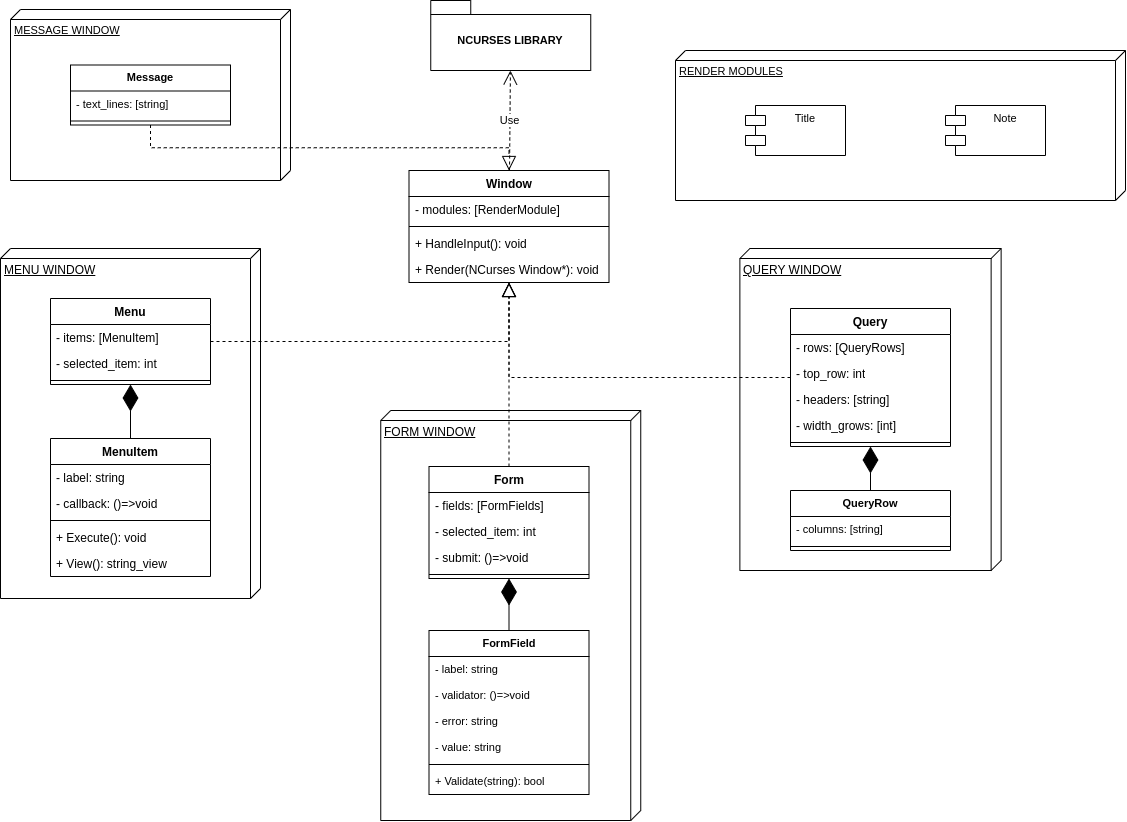

The diagram above was exported from draw.io. Its source (the exported page's mxGraphModel, read from the mxfile embedded in the PNG):
<mxGraphModel dx="2450" dy="1723" grid="1" gridSize="10" guides="1" tooltips="1" connect="1" arrows="1" fold="1" page="1" pageScale="1" pageWidth="900" pageHeight="1600" math="0" shadow="0">
  <root>
    <mxCell id="0" />
    <mxCell id="1" parent="0" />
    <mxCell id="qpz48yL8fylj-o0CYbfH-79" value="MESSAGE WINDOW" style="verticalAlign=top;align=left;spacingTop=8;spacingLeft=2;spacingRight=12;shape=cube;size=10;direction=south;fontStyle=4;html=1;whiteSpace=wrap;fontFamily=Helvetica;fontSize=11;fontColor=default;" vertex="1" parent="1">
      <mxGeometry x="400" y="399" width="280" height="171" as="geometry" />
    </mxCell>
    <mxCell id="qpz48yL8fylj-o0CYbfH-71" value="RENDER MODULES" style="verticalAlign=top;align=left;spacingTop=8;spacingLeft=2;spacingRight=12;shape=cube;size=10;direction=south;fontStyle=4;html=1;whiteSpace=wrap;fontFamily=Helvetica;fontSize=11;fontColor=default;" vertex="1" parent="1">
      <mxGeometry x="1065" y="440" width="450" height="150" as="geometry" />
    </mxCell>
    <mxCell id="qpz48yL8fylj-o0CYbfH-43" value="QUERY WINDOW" style="verticalAlign=top;align=left;spacingTop=8;spacingLeft=2;spacingRight=12;shape=cube;size=10;direction=south;fontStyle=4;html=1;whiteSpace=wrap;" vertex="1" parent="1">
      <mxGeometry x="1129.38" y="638" width="261.25" height="322" as="geometry" />
    </mxCell>
    <mxCell id="qpz48yL8fylj-o0CYbfH-39" value="FORM WINDOW" style="verticalAlign=top;align=left;spacingTop=8;spacingLeft=2;spacingRight=12;shape=cube;size=10;direction=south;fontStyle=4;html=1;whiteSpace=wrap;" vertex="1" parent="1">
      <mxGeometry x="770.25" y="800" width="260" height="410" as="geometry" />
    </mxCell>
    <mxCell id="Mhx315Jf5xqbAQLtYwrx-73" value="MENU WINDOW" style="verticalAlign=top;align=left;spacingTop=8;spacingLeft=2;spacingRight=12;shape=cube;size=10;direction=south;fontStyle=4;html=1;whiteSpace=wrap;" parent="1" vertex="1">
      <mxGeometry x="390" y="638" width="260" height="350" as="geometry" />
    </mxCell>
    <mxCell id="qpz48yL8fylj-o0CYbfH-38" style="edgeStyle=orthogonalEdgeStyle;shape=connector;rounded=0;orthogonalLoop=1;jettySize=auto;html=1;dashed=1;labelBackgroundColor=default;strokeColor=default;fontFamily=Helvetica;fontSize=11;fontColor=default;endArrow=block;endFill=0;endSize=12;" edge="1" parent="1" source="e64Plr36MKVCwLVTyZwa-1" target="Mhx315Jf5xqbAQLtYwrx-19">
      <mxGeometry relative="1" as="geometry" />
    </mxCell>
    <mxCell id="e64Plr36MKVCwLVTyZwa-1" value="Menu" style="swimlane;fontStyle=1;align=center;verticalAlign=top;childLayout=stackLayout;horizontal=1;startSize=26;horizontalStack=0;resizeParent=1;resizeParentMax=0;resizeLast=0;collapsible=1;marginBottom=0;whiteSpace=wrap;html=1;" parent="1" vertex="1">
      <mxGeometry x="440" y="688" width="160" height="86" as="geometry" />
    </mxCell>
    <mxCell id="qpz48yL8fylj-o0CYbfH-32" value="- items: [MenuItem]" style="text;strokeColor=none;fillColor=none;align=left;verticalAlign=top;spacingLeft=4;spacingRight=4;overflow=hidden;rotatable=0;points=[[0,0.5],[1,0.5]];portConstraint=eastwest;whiteSpace=wrap;html=1;" vertex="1" parent="e64Plr36MKVCwLVTyZwa-1">
      <mxGeometry y="26" width="160" height="26" as="geometry" />
    </mxCell>
    <mxCell id="Mhx315Jf5xqbAQLtYwrx-3" value="- selected_item: int" style="text;strokeColor=none;fillColor=none;align=left;verticalAlign=top;spacingLeft=4;spacingRight=4;overflow=hidden;rotatable=0;points=[[0,0.5],[1,0.5]];portConstraint=eastwest;whiteSpace=wrap;html=1;" parent="e64Plr36MKVCwLVTyZwa-1" vertex="1">
      <mxGeometry y="52" width="160" height="26" as="geometry" />
    </mxCell>
    <mxCell id="e64Plr36MKVCwLVTyZwa-3" value="" style="line;strokeWidth=1;fillColor=none;align=left;verticalAlign=middle;spacingTop=-1;spacingLeft=3;spacingRight=3;rotatable=0;labelPosition=right;points=[];portConstraint=eastwest;strokeColor=inherit;" parent="e64Plr36MKVCwLVTyZwa-1" vertex="1">
      <mxGeometry y="78" width="160" height="8" as="geometry" />
    </mxCell>
    <mxCell id="e64Plr36MKVCwLVTyZwa-17" value="MenuItem" style="swimlane;fontStyle=1;align=center;verticalAlign=top;childLayout=stackLayout;horizontal=1;startSize=26;horizontalStack=0;resizeParent=1;resizeParentMax=0;resizeLast=0;collapsible=1;marginBottom=0;whiteSpace=wrap;html=1;" parent="1" vertex="1">
      <mxGeometry x="440" y="828" width="160" height="138" as="geometry" />
    </mxCell>
    <mxCell id="e64Plr36MKVCwLVTyZwa-18" value="- label: string" style="text;strokeColor=none;fillColor=none;align=left;verticalAlign=top;spacingLeft=4;spacingRight=4;overflow=hidden;rotatable=0;points=[[0,0.5],[1,0.5]];portConstraint=eastwest;whiteSpace=wrap;html=1;" parent="e64Plr36MKVCwLVTyZwa-17" vertex="1">
      <mxGeometry y="26" width="160" height="26" as="geometry" />
    </mxCell>
    <mxCell id="e64Plr36MKVCwLVTyZwa-41" value="- callback: ()=&amp;gt;void" style="text;strokeColor=none;fillColor=none;align=left;verticalAlign=top;spacingLeft=4;spacingRight=4;overflow=hidden;rotatable=0;points=[[0,0.5],[1,0.5]];portConstraint=eastwest;whiteSpace=wrap;html=1;" parent="e64Plr36MKVCwLVTyZwa-17" vertex="1">
      <mxGeometry y="52" width="160" height="26" as="geometry" />
    </mxCell>
    <mxCell id="e64Plr36MKVCwLVTyZwa-19" value="" style="line;strokeWidth=1;fillColor=none;align=left;verticalAlign=middle;spacingTop=-1;spacingLeft=3;spacingRight=3;rotatable=0;labelPosition=right;points=[];portConstraint=eastwest;strokeColor=inherit;" parent="e64Plr36MKVCwLVTyZwa-17" vertex="1">
      <mxGeometry y="78" width="160" height="8" as="geometry" />
    </mxCell>
    <mxCell id="e64Plr36MKVCwLVTyZwa-20" value="+ Execute(): void" style="text;strokeColor=none;fillColor=none;align=left;verticalAlign=top;spacingLeft=4;spacingRight=4;overflow=hidden;rotatable=0;points=[[0,0.5],[1,0.5]];portConstraint=eastwest;whiteSpace=wrap;html=1;" parent="e64Plr36MKVCwLVTyZwa-17" vertex="1">
      <mxGeometry y="86" width="160" height="26" as="geometry" />
    </mxCell>
    <mxCell id="Mhx315Jf5xqbAQLtYwrx-1" value="+ View(): string_view" style="text;strokeColor=none;fillColor=none;align=left;verticalAlign=top;spacingLeft=4;spacingRight=4;overflow=hidden;rotatable=0;points=[[0,0.5],[1,0.5]];portConstraint=eastwest;whiteSpace=wrap;html=1;" parent="e64Plr36MKVCwLVTyZwa-17" vertex="1">
      <mxGeometry y="112" width="160" height="26" as="geometry" />
    </mxCell>
    <mxCell id="Mhx315Jf5xqbAQLtYwrx-19" value="Window" style="swimlane;fontStyle=1;align=center;verticalAlign=top;childLayout=stackLayout;horizontal=1;startSize=26;horizontalStack=0;resizeParent=1;resizeParentMax=0;resizeLast=0;collapsible=1;marginBottom=0;whiteSpace=wrap;html=1;" parent="1" vertex="1">
      <mxGeometry x="798.5" y="560" width="200" height="112" as="geometry" />
    </mxCell>
    <mxCell id="qpz48yL8fylj-o0CYbfH-31" value="- modules: [RenderModule]" style="text;strokeColor=none;fillColor=none;align=left;verticalAlign=top;spacingLeft=4;spacingRight=4;overflow=hidden;rotatable=0;points=[[0,0.5],[1,0.5]];portConstraint=eastwest;whiteSpace=wrap;html=1;" vertex="1" parent="Mhx315Jf5xqbAQLtYwrx-19">
      <mxGeometry y="26" width="200" height="26" as="geometry" />
    </mxCell>
    <mxCell id="Mhx315Jf5xqbAQLtYwrx-21" value="" style="line;strokeWidth=1;fillColor=none;align=left;verticalAlign=middle;spacingTop=-1;spacingLeft=3;spacingRight=3;rotatable=0;labelPosition=right;points=[];portConstraint=eastwest;strokeColor=inherit;" parent="Mhx315Jf5xqbAQLtYwrx-19" vertex="1">
      <mxGeometry y="52" width="200" height="8" as="geometry" />
    </mxCell>
    <mxCell id="Mhx315Jf5xqbAQLtYwrx-22" value="+ HandleInput(): void" style="text;strokeColor=none;fillColor=none;align=left;verticalAlign=top;spacingLeft=4;spacingRight=4;overflow=hidden;rotatable=0;points=[[0,0.5],[1,0.5]];portConstraint=eastwest;whiteSpace=wrap;html=1;" parent="Mhx315Jf5xqbAQLtYwrx-19" vertex="1">
      <mxGeometry y="60" width="200" height="26" as="geometry" />
    </mxCell>
    <mxCell id="Mhx315Jf5xqbAQLtYwrx-23" value="+ Render(NCurses Window*): void" style="text;strokeColor=none;fillColor=none;align=left;verticalAlign=top;spacingLeft=4;spacingRight=4;overflow=hidden;rotatable=0;points=[[0,0.5],[1,0.5]];portConstraint=eastwest;whiteSpace=wrap;html=1;" parent="Mhx315Jf5xqbAQLtYwrx-19" vertex="1">
      <mxGeometry y="86" width="200" height="26" as="geometry" />
    </mxCell>
    <mxCell id="qpz48yL8fylj-o0CYbfH-2" value="" style="endArrow=diamondThin;endFill=1;endSize=24;html=1;rounded=0;" edge="1" parent="1" source="e64Plr36MKVCwLVTyZwa-17" target="e64Plr36MKVCwLVTyZwa-1">
      <mxGeometry width="160" relative="1" as="geometry">
        <mxPoint x="440" y="788" as="sourcePoint" />
        <mxPoint x="600" y="788" as="targetPoint" />
      </mxGeometry>
    </mxCell>
    <mxCell id="qpz48yL8fylj-o0CYbfH-37" style="edgeStyle=orthogonalEdgeStyle;shape=connector;rounded=0;orthogonalLoop=1;jettySize=auto;html=1;dashed=1;labelBackgroundColor=default;strokeColor=default;fontFamily=Helvetica;fontSize=11;fontColor=default;endArrow=block;endFill=0;endSize=12;" edge="1" parent="1" source="qpz48yL8fylj-o0CYbfH-4" target="Mhx315Jf5xqbAQLtYwrx-19">
      <mxGeometry relative="1" as="geometry" />
    </mxCell>
    <mxCell id="qpz48yL8fylj-o0CYbfH-4" value="Form" style="swimlane;fontStyle=1;align=center;verticalAlign=top;childLayout=stackLayout;horizontal=1;startSize=26;horizontalStack=0;resizeParent=1;resizeParentMax=0;resizeLast=0;collapsible=1;marginBottom=0;whiteSpace=wrap;html=1;" vertex="1" parent="1">
      <mxGeometry x="818.5" y="856" width="160" height="112" as="geometry" />
    </mxCell>
    <mxCell id="qpz48yL8fylj-o0CYbfH-34" value="- fields: [FormFields]" style="text;strokeColor=none;fillColor=none;align=left;verticalAlign=top;spacingLeft=4;spacingRight=4;overflow=hidden;rotatable=0;points=[[0,0.5],[1,0.5]];portConstraint=eastwest;whiteSpace=wrap;html=1;" vertex="1" parent="qpz48yL8fylj-o0CYbfH-4">
      <mxGeometry y="26" width="160" height="26" as="geometry" />
    </mxCell>
    <mxCell id="qpz48yL8fylj-o0CYbfH-5" value="- selected_item: int" style="text;strokeColor=none;fillColor=none;align=left;verticalAlign=top;spacingLeft=4;spacingRight=4;overflow=hidden;rotatable=0;points=[[0,0.5],[1,0.5]];portConstraint=eastwest;whiteSpace=wrap;html=1;" vertex="1" parent="qpz48yL8fylj-o0CYbfH-4">
      <mxGeometry y="52" width="160" height="26" as="geometry" />
    </mxCell>
    <mxCell id="qpz48yL8fylj-o0CYbfH-24" value="- submit: ()=&amp;gt;void" style="text;strokeColor=none;fillColor=none;align=left;verticalAlign=top;spacingLeft=4;spacingRight=4;overflow=hidden;rotatable=0;points=[[0,0.5],[1,0.5]];portConstraint=eastwest;whiteSpace=wrap;html=1;" vertex="1" parent="qpz48yL8fylj-o0CYbfH-4">
      <mxGeometry y="78" width="160" height="26" as="geometry" />
    </mxCell>
    <mxCell id="qpz48yL8fylj-o0CYbfH-8" value="" style="line;strokeWidth=1;fillColor=none;align=left;verticalAlign=middle;spacingTop=-1;spacingLeft=3;spacingRight=3;rotatable=0;labelPosition=right;points=[];portConstraint=eastwest;strokeColor=inherit;" vertex="1" parent="qpz48yL8fylj-o0CYbfH-4">
      <mxGeometry y="104" width="160" height="8" as="geometry" />
    </mxCell>
    <mxCell id="qpz48yL8fylj-o0CYbfH-11" value="Use" style="endArrow=open;endSize=12;dashed=1;html=1;rounded=0;labelBackgroundColor=default;strokeColor=default;fontFamily=Helvetica;fontSize=11;fontColor=default;shape=connector;" edge="1" parent="1" source="Mhx315Jf5xqbAQLtYwrx-19" target="qpz48yL8fylj-o0CYbfH-13">
      <mxGeometry width="160" relative="1" as="geometry">
        <mxPoint x="1000.25" y="630" as="sourcePoint" />
        <mxPoint x="900.25" y="490" as="targetPoint" />
      </mxGeometry>
    </mxCell>
    <mxCell id="qpz48yL8fylj-o0CYbfH-13" value="NCURSES LIBRARY" style="shape=folder;fontStyle=1;spacingTop=10;tabWidth=40;tabHeight=14;tabPosition=left;html=1;whiteSpace=wrap;fontFamily=Helvetica;fontSize=11;fontColor=default;" vertex="1" parent="1">
      <mxGeometry x="820.25" y="390" width="160" height="70" as="geometry" />
    </mxCell>
    <mxCell id="qpz48yL8fylj-o0CYbfH-14" value="FormField" style="swimlane;fontStyle=1;align=center;verticalAlign=top;childLayout=stackLayout;horizontal=1;startSize=26;horizontalStack=0;resizeParent=1;resizeParentMax=0;resizeLast=0;collapsible=1;marginBottom=0;whiteSpace=wrap;html=1;fontFamily=Helvetica;fontSize=11;fontColor=default;" vertex="1" parent="1">
      <mxGeometry x="818.5" y="1020" width="160" height="164" as="geometry" />
    </mxCell>
    <mxCell id="qpz48yL8fylj-o0CYbfH-15" value="- label: string" style="text;strokeColor=none;fillColor=none;align=left;verticalAlign=top;spacingLeft=4;spacingRight=4;overflow=hidden;rotatable=0;points=[[0,0.5],[1,0.5]];portConstraint=eastwest;whiteSpace=wrap;html=1;fontSize=11;fontFamily=Helvetica;fontColor=default;" vertex="1" parent="qpz48yL8fylj-o0CYbfH-14">
      <mxGeometry y="26" width="160" height="26" as="geometry" />
    </mxCell>
    <mxCell id="qpz48yL8fylj-o0CYbfH-19" value="- validator: ()=&amp;gt;void" style="text;strokeColor=none;fillColor=none;align=left;verticalAlign=top;spacingLeft=4;spacingRight=4;overflow=hidden;rotatable=0;points=[[0,0.5],[1,0.5]];portConstraint=eastwest;whiteSpace=wrap;html=1;fontSize=11;fontFamily=Helvetica;fontColor=default;" vertex="1" parent="qpz48yL8fylj-o0CYbfH-14">
      <mxGeometry y="52" width="160" height="26" as="geometry" />
    </mxCell>
    <mxCell id="qpz48yL8fylj-o0CYbfH-20" value="- error: string" style="text;strokeColor=none;fillColor=none;align=left;verticalAlign=top;spacingLeft=4;spacingRight=4;overflow=hidden;rotatable=0;points=[[0,0.5],[1,0.5]];portConstraint=eastwest;whiteSpace=wrap;html=1;fontSize=11;fontFamily=Helvetica;fontColor=default;" vertex="1" parent="qpz48yL8fylj-o0CYbfH-14">
      <mxGeometry y="78" width="160" height="26" as="geometry" />
    </mxCell>
    <mxCell id="qpz48yL8fylj-o0CYbfH-21" value="- value: string" style="text;strokeColor=none;fillColor=none;align=left;verticalAlign=top;spacingLeft=4;spacingRight=4;overflow=hidden;rotatable=0;points=[[0,0.5],[1,0.5]];portConstraint=eastwest;whiteSpace=wrap;html=1;fontSize=11;fontFamily=Helvetica;fontColor=default;" vertex="1" parent="qpz48yL8fylj-o0CYbfH-14">
      <mxGeometry y="104" width="160" height="26" as="geometry" />
    </mxCell>
    <mxCell id="qpz48yL8fylj-o0CYbfH-16" value="" style="line;strokeWidth=1;fillColor=none;align=left;verticalAlign=middle;spacingTop=-1;spacingLeft=3;spacingRight=3;rotatable=0;labelPosition=right;points=[];portConstraint=eastwest;strokeColor=inherit;fontFamily=Helvetica;fontSize=11;fontColor=default;" vertex="1" parent="qpz48yL8fylj-o0CYbfH-14">
      <mxGeometry y="130" width="160" height="8" as="geometry" />
    </mxCell>
    <mxCell id="qpz48yL8fylj-o0CYbfH-17" value="+ Validate(string): bool" style="text;strokeColor=none;fillColor=none;align=left;verticalAlign=top;spacingLeft=4;spacingRight=4;overflow=hidden;rotatable=0;points=[[0,0.5],[1,0.5]];portConstraint=eastwest;whiteSpace=wrap;html=1;fontSize=11;fontFamily=Helvetica;fontColor=default;" vertex="1" parent="qpz48yL8fylj-o0CYbfH-14">
      <mxGeometry y="138" width="160" height="26" as="geometry" />
    </mxCell>
    <mxCell id="qpz48yL8fylj-o0CYbfH-41" value="" style="endArrow=diamondThin;endFill=1;endSize=24;html=1;rounded=0;labelBackgroundColor=default;strokeColor=default;fontFamily=Helvetica;fontSize=11;fontColor=default;shape=connector;" edge="1" parent="1" source="qpz48yL8fylj-o0CYbfH-14" target="qpz48yL8fylj-o0CYbfH-4">
      <mxGeometry width="160" relative="1" as="geometry">
        <mxPoint x="808.5" y="980" as="sourcePoint" />
        <mxPoint x="968.5" y="980" as="targetPoint" />
      </mxGeometry>
    </mxCell>
    <mxCell id="qpz48yL8fylj-o0CYbfH-44" value="Query" style="swimlane;fontStyle=1;align=center;verticalAlign=top;childLayout=stackLayout;horizontal=1;startSize=26;horizontalStack=0;resizeParent=1;resizeParentMax=0;resizeLast=0;collapsible=1;marginBottom=0;whiteSpace=wrap;html=1;" vertex="1" parent="1">
      <mxGeometry x="1180" y="698" width="160" height="138" as="geometry" />
    </mxCell>
    <mxCell id="qpz48yL8fylj-o0CYbfH-45" value="- rows: [QueryRows]" style="text;strokeColor=none;fillColor=none;align=left;verticalAlign=top;spacingLeft=4;spacingRight=4;overflow=hidden;rotatable=0;points=[[0,0.5],[1,0.5]];portConstraint=eastwest;whiteSpace=wrap;html=1;" vertex="1" parent="qpz48yL8fylj-o0CYbfH-44">
      <mxGeometry y="26" width="160" height="26" as="geometry" />
    </mxCell>
    <mxCell id="qpz48yL8fylj-o0CYbfH-46" value="- top_row: int" style="text;strokeColor=none;fillColor=none;align=left;verticalAlign=top;spacingLeft=4;spacingRight=4;overflow=hidden;rotatable=0;points=[[0,0.5],[1,0.5]];portConstraint=eastwest;whiteSpace=wrap;html=1;" vertex="1" parent="qpz48yL8fylj-o0CYbfH-44">
      <mxGeometry y="52" width="160" height="26" as="geometry" />
    </mxCell>
    <mxCell id="qpz48yL8fylj-o0CYbfH-61" value="- headers: [string]" style="text;strokeColor=none;fillColor=none;align=left;verticalAlign=top;spacingLeft=4;spacingRight=4;overflow=hidden;rotatable=0;points=[[0,0.5],[1,0.5]];portConstraint=eastwest;whiteSpace=wrap;html=1;" vertex="1" parent="qpz48yL8fylj-o0CYbfH-44">
      <mxGeometry y="78" width="160" height="26" as="geometry" />
    </mxCell>
    <mxCell id="qpz48yL8fylj-o0CYbfH-62" value="- width_grows: [int]" style="text;strokeColor=none;fillColor=none;align=left;verticalAlign=top;spacingLeft=4;spacingRight=4;overflow=hidden;rotatable=0;points=[[0,0.5],[1,0.5]];portConstraint=eastwest;whiteSpace=wrap;html=1;" vertex="1" parent="qpz48yL8fylj-o0CYbfH-44">
      <mxGeometry y="104" width="160" height="26" as="geometry" />
    </mxCell>
    <mxCell id="qpz48yL8fylj-o0CYbfH-48" value="" style="line;strokeWidth=1;fillColor=none;align=left;verticalAlign=middle;spacingTop=-1;spacingLeft=3;spacingRight=3;rotatable=0;labelPosition=right;points=[];portConstraint=eastwest;strokeColor=inherit;" vertex="1" parent="qpz48yL8fylj-o0CYbfH-44">
      <mxGeometry y="130" width="160" height="8" as="geometry" />
    </mxCell>
    <mxCell id="qpz48yL8fylj-o0CYbfH-49" value="QueryRow" style="swimlane;fontStyle=1;align=center;verticalAlign=top;childLayout=stackLayout;horizontal=1;startSize=26;horizontalStack=0;resizeParent=1;resizeParentMax=0;resizeLast=0;collapsible=1;marginBottom=0;whiteSpace=wrap;html=1;fontFamily=Helvetica;fontSize=11;fontColor=default;" vertex="1" parent="1">
      <mxGeometry x="1180" y="880" width="160" height="60" as="geometry" />
    </mxCell>
    <mxCell id="qpz48yL8fylj-o0CYbfH-50" value="- columns: [string]" style="text;strokeColor=none;fillColor=none;align=left;verticalAlign=top;spacingLeft=4;spacingRight=4;overflow=hidden;rotatable=0;points=[[0,0.5],[1,0.5]];portConstraint=eastwest;whiteSpace=wrap;html=1;fontSize=11;fontFamily=Helvetica;fontColor=default;" vertex="1" parent="qpz48yL8fylj-o0CYbfH-49">
      <mxGeometry y="26" width="160" height="26" as="geometry" />
    </mxCell>
    <mxCell id="qpz48yL8fylj-o0CYbfH-54" value="" style="line;strokeWidth=1;fillColor=none;align=left;verticalAlign=middle;spacingTop=-1;spacingLeft=3;spacingRight=3;rotatable=0;labelPosition=right;points=[];portConstraint=eastwest;strokeColor=inherit;fontFamily=Helvetica;fontSize=11;fontColor=default;" vertex="1" parent="qpz48yL8fylj-o0CYbfH-49">
      <mxGeometry y="52" width="160" height="8" as="geometry" />
    </mxCell>
    <mxCell id="qpz48yL8fylj-o0CYbfH-56" value="" style="endArrow=diamondThin;endFill=1;endSize=24;html=1;rounded=0;labelBackgroundColor=default;strokeColor=default;fontFamily=Helvetica;fontSize=11;fontColor=default;shape=connector;" edge="1" parent="1" source="qpz48yL8fylj-o0CYbfH-49" target="qpz48yL8fylj-o0CYbfH-44">
      <mxGeometry width="160" relative="1" as="geometry">
        <mxPoint x="1170" y="828" as="sourcePoint" />
        <mxPoint x="1330" y="828" as="targetPoint" />
      </mxGeometry>
    </mxCell>
    <mxCell id="qpz48yL8fylj-o0CYbfH-66" value="" style="endArrow=block;dashed=1;endFill=0;endSize=12;html=1;rounded=0;labelBackgroundColor=default;strokeColor=default;fontFamily=Helvetica;fontSize=11;fontColor=default;shape=connector;edgeStyle=orthogonalEdgeStyle;" edge="1" parent="1" source="qpz48yL8fylj-o0CYbfH-44" target="Mhx315Jf5xqbAQLtYwrx-19">
      <mxGeometry width="160" relative="1" as="geometry">
        <mxPoint x="1118.5" y="670" as="sourcePoint" />
        <mxPoint x="1278.5" y="670" as="targetPoint" />
      </mxGeometry>
    </mxCell>
    <mxCell id="qpz48yL8fylj-o0CYbfH-68" style="edgeStyle=none;shape=connector;rounded=0;orthogonalLoop=1;jettySize=auto;html=1;exitX=0.75;exitY=0;exitDx=0;exitDy=0;labelBackgroundColor=default;strokeColor=default;fontFamily=Helvetica;fontSize=11;fontColor=default;endArrow=diamondThin;endFill=1;endSize=24;" edge="1" parent="1" source="Mhx315Jf5xqbAQLtYwrx-19" target="Mhx315Jf5xqbAQLtYwrx-19">
      <mxGeometry relative="1" as="geometry" />
    </mxCell>
    <mxCell id="qpz48yL8fylj-o0CYbfH-69" value="Title" style="shape=module;align=left;spacingLeft=20;align=center;verticalAlign=top;whiteSpace=wrap;html=1;fontFamily=Helvetica;fontSize=11;fontColor=default;" vertex="1" parent="1">
      <mxGeometry x="1135" y="495" width="100" height="50" as="geometry" />
    </mxCell>
    <mxCell id="qpz48yL8fylj-o0CYbfH-70" value="Note" style="shape=module;align=left;spacingLeft=20;align=center;verticalAlign=top;whiteSpace=wrap;html=1;fontFamily=Helvetica;fontSize=11;fontColor=default;" vertex="1" parent="1">
      <mxGeometry x="1335" y="495" width="100" height="50" as="geometry" />
    </mxCell>
    <mxCell id="qpz48yL8fylj-o0CYbfH-75" value="Message" style="swimlane;fontStyle=1;align=center;verticalAlign=top;childLayout=stackLayout;horizontal=1;startSize=26;horizontalStack=0;resizeParent=1;resizeParentMax=0;resizeLast=0;collapsible=1;marginBottom=0;whiteSpace=wrap;html=1;fontFamily=Helvetica;fontSize=11;fontColor=default;" vertex="1" parent="1">
      <mxGeometry x="460" y="454.5" width="160" height="60" as="geometry" />
    </mxCell>
    <mxCell id="qpz48yL8fylj-o0CYbfH-76" value="- text_lines: [string]" style="text;strokeColor=none;fillColor=none;align=left;verticalAlign=top;spacingLeft=4;spacingRight=4;overflow=hidden;rotatable=0;points=[[0,0.5],[1,0.5]];portConstraint=eastwest;whiteSpace=wrap;html=1;fontSize=11;fontFamily=Helvetica;fontColor=default;" vertex="1" parent="qpz48yL8fylj-o0CYbfH-75">
      <mxGeometry y="26" width="160" height="26" as="geometry" />
    </mxCell>
    <mxCell id="qpz48yL8fylj-o0CYbfH-77" value="" style="line;strokeWidth=1;fillColor=none;align=left;verticalAlign=middle;spacingTop=-1;spacingLeft=3;spacingRight=3;rotatable=0;labelPosition=right;points=[];portConstraint=eastwest;strokeColor=inherit;fontFamily=Helvetica;fontSize=11;fontColor=default;" vertex="1" parent="qpz48yL8fylj-o0CYbfH-75">
      <mxGeometry y="52" width="160" height="8" as="geometry" />
    </mxCell>
    <mxCell id="qpz48yL8fylj-o0CYbfH-81" value="" style="endArrow=block;dashed=1;endFill=0;endSize=12;html=1;rounded=0;labelBackgroundColor=default;strokeColor=default;fontFamily=Helvetica;fontSize=11;fontColor=default;shape=connector;edgeStyle=orthogonalEdgeStyle;exitX=0.5;exitY=1;exitDx=0;exitDy=0;" edge="1" parent="1" source="qpz48yL8fylj-o0CYbfH-75" target="Mhx315Jf5xqbAQLtYwrx-19">
      <mxGeometry width="160" relative="1" as="geometry">
        <mxPoint x="700" y="510" as="sourcePoint" />
        <mxPoint x="860" y="510" as="targetPoint" />
      </mxGeometry>
    </mxCell>
  </root>
</mxGraphModel>